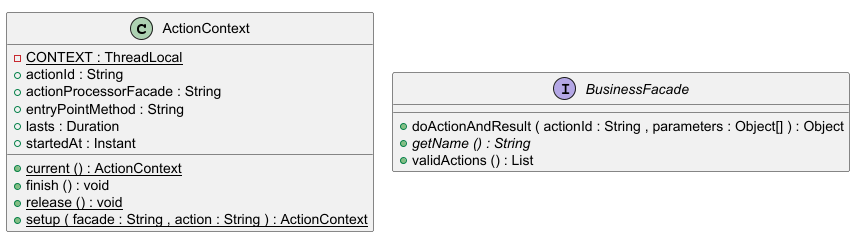

The diagram above was rendered by PlantUML. Its source (embedded in the PNG):
@startuml
!pragma layout smetana

class ActionContext {
	{field} {static} -CONTEXT : ThreadLocal
	{field} +actionId : String
	{field} +actionProcessorFacade : String
	{field} +entryPointMethod : String
	{field} +lasts : Duration
	{field} +startedAt : Instant
	{method}  {static} +current () : ActionContext
	{method} +finish () : void
	{method}  {static} +release () : void
	{method}  {static} +setup ( facade : String , action : String ) : ActionContext
}


interface BusinessFacade {
	{method} +doActionAndResult ( actionId : String , parameters : Object[] ) : Object
	{method}  {abstract} +getName () : String
	{method} +validActions () : List
}






@enduml